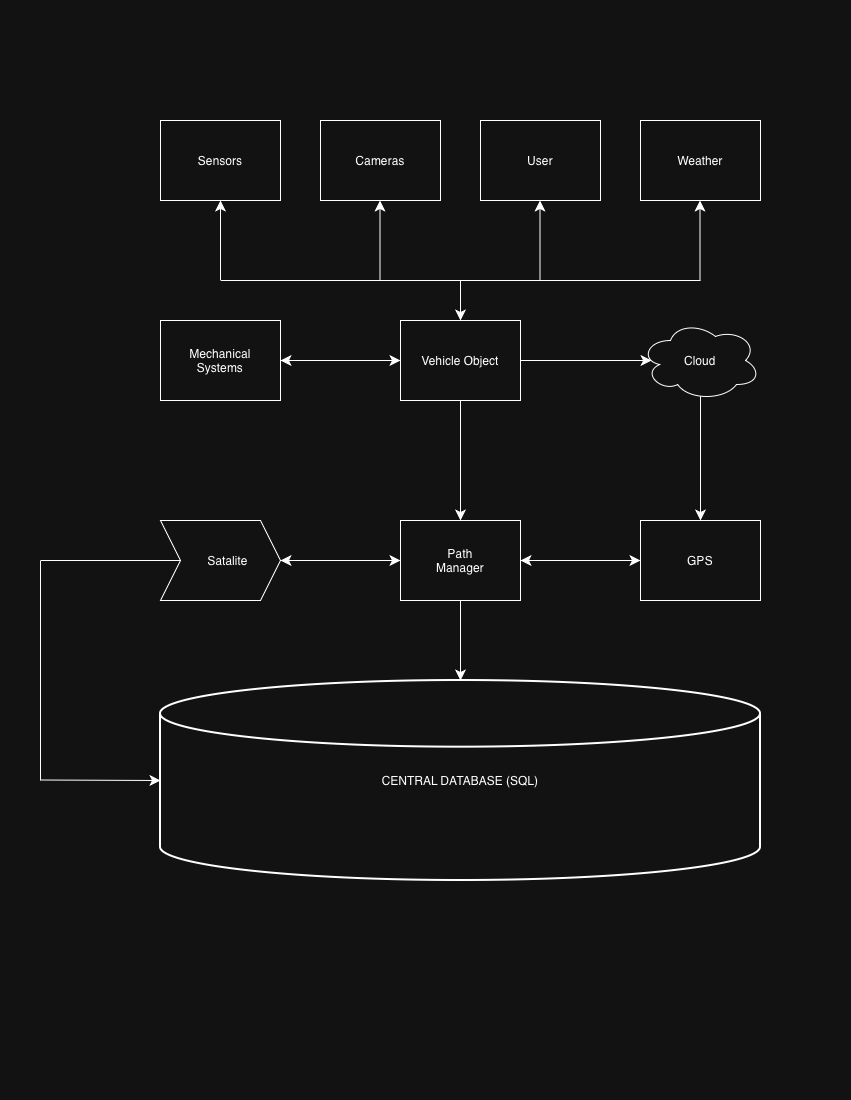

The diagram above was exported from draw.io. Its source (the exported page's mxGraphModel, read from the mxfile embedded in the PNG):
<mxGraphModel dx="1161" dy="910" grid="1" gridSize="10" guides="1" tooltips="1" connect="1" arrows="1" fold="1" page="1" pageScale="1" pageWidth="850" pageHeight="1100" math="0" shadow="0">
  <root>
    <mxCell id="0" />
    <mxCell id="1" parent="0" />
    <mxCell id="eyGO2kQXBbQcDsuNaVyT-1" parent="1" style="whiteSpace=wrap;html=1;" value="Sensors" vertex="1">
      <mxGeometry height="80" width="120" x="160" y="120" as="geometry" />
    </mxCell>
    <mxCell id="eyGO2kQXBbQcDsuNaVyT-2" parent="1" style="whiteSpace=wrap;html=1;" value="Cameras" vertex="1">
      <mxGeometry height="80" width="120" x="320" y="120" as="geometry" />
    </mxCell>
    <mxCell id="eyGO2kQXBbQcDsuNaVyT-3" parent="1" style="whiteSpace=wrap;html=1;" value="User" vertex="1">
      <mxGeometry height="80" width="120" x="480" y="120" as="geometry" />
    </mxCell>
    <mxCell id="eyGO2kQXBbQcDsuNaVyT-4" parent="1" style="whiteSpace=wrap;html=1;" value="Weather" vertex="1">
      <mxGeometry height="80" width="120" x="640" y="120" as="geometry" />
    </mxCell>
    <mxCell id="eyGO2kQXBbQcDsuNaVyT-26" edge="1" parent="1" source="eyGO2kQXBbQcDsuNaVyT-5" style="edgeStyle=none;curved=1;rounded=0;curveGeometry=1;orthogonalLoop=1;jettySize=auto;html=1;entryX=0.5;entryY=0;entryDx=0;entryDy=0;fontSize=12;defaultLabelBackgroundColor=page;startSize=8;endSize=8;" target="eyGO2kQXBbQcDsuNaVyT-7">
      <mxGeometry relative="1" as="geometry" />
    </mxCell>
    <mxCell id="eyGO2kQXBbQcDsuNaVyT-5" parent="1" style="whiteSpace=wrap;html=1;" value="Vehicle Object" vertex="1">
      <mxGeometry height="80" width="120" x="400" y="320" as="geometry" />
    </mxCell>
    <mxCell id="eyGO2kQXBbQcDsuNaVyT-25" edge="1" parent="1" source="eyGO2kQXBbQcDsuNaVyT-6" style="edgeStyle=none;curved=1;rounded=0;curveGeometry=1;orthogonalLoop=1;jettySize=auto;html=1;entryX=0;entryY=0.5;entryDx=0;entryDy=0;fontSize=12;defaultLabelBackgroundColor=page;startSize=8;endSize=8;startArrow=classic;startFill=1;" target="eyGO2kQXBbQcDsuNaVyT-5">
      <mxGeometry relative="1" as="geometry" />
    </mxCell>
    <mxCell id="eyGO2kQXBbQcDsuNaVyT-6" parent="1" style="whiteSpace=wrap;html=1;" value="Mechanical&lt;div&gt;Systems&lt;/div&gt;" vertex="1">
      <mxGeometry height="80" width="120" x="160" y="320" as="geometry" />
    </mxCell>
    <mxCell id="eyGO2kQXBbQcDsuNaVyT-23" edge="1" parent="1" source="eyGO2kQXBbQcDsuNaVyT-7" style="edgeStyle=none;curved=1;rounded=0;curveGeometry=1;orthogonalLoop=1;jettySize=auto;html=1;entryX=0;entryY=0.5;entryDx=0;entryDy=0;fontSize=12;defaultLabelBackgroundColor=page;startSize=8;endSize=8;startArrow=classic;startFill=1;" target="eyGO2kQXBbQcDsuNaVyT-8">
      <mxGeometry relative="1" as="geometry" />
    </mxCell>
    <mxCell id="eyGO2kQXBbQcDsuNaVyT-24" edge="1" parent="1" source="eyGO2kQXBbQcDsuNaVyT-7" style="edgeStyle=none;curved=1;rounded=0;curveGeometry=1;orthogonalLoop=1;jettySize=auto;html=1;entryX=1;entryY=0.5;entryDx=0;entryDy=0;fontSize=12;defaultLabelBackgroundColor=page;startSize=8;endSize=8;startArrow=classic;startFill=1;" target="eyGO2kQXBbQcDsuNaVyT-10">
      <mxGeometry relative="1" as="geometry" />
    </mxCell>
    <mxCell id="eyGO2kQXBbQcDsuNaVyT-7" parent="1" style="whiteSpace=wrap;html=1;" value="Path&lt;div&gt;Manager&lt;/div&gt;" vertex="1">
      <mxGeometry height="80" width="120" x="400" y="520" as="geometry" />
    </mxCell>
    <mxCell id="eyGO2kQXBbQcDsuNaVyT-8" parent="1" style="whiteSpace=wrap;html=1;" value="GPS" vertex="1">
      <mxGeometry height="80" width="120" x="640" y="520" as="geometry" />
    </mxCell>
    <mxCell id="eyGO2kQXBbQcDsuNaVyT-22" edge="1" parent="1" source="eyGO2kQXBbQcDsuNaVyT-9" style="edgeStyle=none;curved=1;rounded=0;curveGeometry=1;orthogonalLoop=1;jettySize=auto;html=1;entryX=0.5;entryY=0;entryDx=0;entryDy=0;fontSize=12;defaultLabelBackgroundColor=page;startSize=8;endSize=8;" target="eyGO2kQXBbQcDsuNaVyT-8">
      <mxGeometry relative="1" as="geometry" />
    </mxCell>
    <mxCell id="eyGO2kQXBbQcDsuNaVyT-9" parent="1" style="ellipse;shape=cloud;whiteSpace=wrap;html=1;perimeter=cloudPerimeter;" value="Cloud" vertex="1">
      <mxGeometry height="80" width="120" x="640" y="320" as="geometry" />
    </mxCell>
    <mxCell id="eyGO2kQXBbQcDsuNaVyT-10" parent="1" style="shape=step;perimeter=stepPerimeter;whiteSpace=wrap;html=1;shapeInside=1;fixedSize=1;" value="Satalite" vertex="1">
      <mxGeometry height="80" width="120" x="160" y="520" as="geometry" />
    </mxCell>
    <mxCell id="eyGO2kQXBbQcDsuNaVyT-12" edge="1" parent="1" style="edgeStyle=none;orthogonalLoop=1;jettySize=auto;html=1;rounded=0;fontSize=12;defaultLabelBackgroundColor=page;startSize=8;endSize=8;curved=1;entryX=0.5;entryY=1;entryDx=0;entryDy=0;" target="eyGO2kQXBbQcDsuNaVyT-1" value="">
      <mxGeometry relative="1" width="140" as="geometry">
        <Array as="points" />
        <mxPoint x="220" y="280" as="sourcePoint" />
        <mxPoint x="550" y="480" as="targetPoint" />
      </mxGeometry>
    </mxCell>
    <mxCell id="eyGO2kQXBbQcDsuNaVyT-15" edge="1" parent="1" style="edgeStyle=none;orthogonalLoop=1;jettySize=auto;html=1;rounded=0;fontSize=12;defaultLabelBackgroundColor=page;startSize=8;endSize=8;curved=1;entryX=0.5;entryY=1;entryDx=0;entryDy=0;" value="">
      <mxGeometry relative="1" width="140" as="geometry">
        <Array as="points" />
        <mxPoint x="379.5" y="280" as="sourcePoint" />
        <mxPoint x="379.5" y="200" as="targetPoint" />
      </mxGeometry>
    </mxCell>
    <mxCell id="eyGO2kQXBbQcDsuNaVyT-16" edge="1" parent="1" style="edgeStyle=none;orthogonalLoop=1;jettySize=auto;html=1;rounded=0;fontSize=12;defaultLabelBackgroundColor=page;startSize=8;endSize=8;curved=1;entryX=0.5;entryY=1;entryDx=0;entryDy=0;" value="">
      <mxGeometry relative="1" width="140" as="geometry">
        <Array as="points" />
        <mxPoint x="539.5" y="280" as="sourcePoint" />
        <mxPoint x="539.5" y="200" as="targetPoint" />
      </mxGeometry>
    </mxCell>
    <mxCell id="eyGO2kQXBbQcDsuNaVyT-17" edge="1" parent="1" style="edgeStyle=none;orthogonalLoop=1;jettySize=auto;html=1;rounded=0;fontSize=12;defaultLabelBackgroundColor=page;startSize=8;endSize=8;curved=1;entryX=0.5;entryY=1;entryDx=0;entryDy=0;" value="">
      <mxGeometry relative="1" width="140" as="geometry">
        <Array as="points" />
        <mxPoint x="699.5" y="280" as="sourcePoint" />
        <mxPoint x="699.5" y="200" as="targetPoint" />
      </mxGeometry>
    </mxCell>
    <mxCell id="eyGO2kQXBbQcDsuNaVyT-19" edge="1" parent="1" style="edgeStyle=none;orthogonalLoop=1;jettySize=auto;html=1;rounded=0;fontSize=12;defaultLabelBackgroundColor=page;startSize=8;endSize=8;curved=1;endArrow=none;endFill=0;" value="">
      <mxGeometry relative="1" width="140" as="geometry">
        <Array as="points" />
        <mxPoint x="220" y="280" as="sourcePoint" />
        <mxPoint x="700" y="280" as="targetPoint" />
      </mxGeometry>
    </mxCell>
    <mxCell id="eyGO2kQXBbQcDsuNaVyT-20" edge="1" parent="1" style="edgeStyle=none;orthogonalLoop=1;jettySize=auto;html=1;rounded=0;fontSize=12;defaultLabelBackgroundColor=page;startSize=8;endSize=8;curved=1;entryX=0.5;entryY=0;entryDx=0;entryDy=0;" target="eyGO2kQXBbQcDsuNaVyT-5" value="">
      <mxGeometry relative="1" width="140" as="geometry">
        <Array as="points" />
        <mxPoint x="460" y="280" as="sourcePoint" />
        <mxPoint x="560" y="410" as="targetPoint" />
      </mxGeometry>
    </mxCell>
    <mxCell id="eyGO2kQXBbQcDsuNaVyT-21" edge="1" parent="1" source="eyGO2kQXBbQcDsuNaVyT-5" style="edgeStyle=none;orthogonalLoop=1;jettySize=auto;html=1;rounded=0;fontSize=12;defaultLabelBackgroundColor=page;startSize=8;endSize=8;curved=1;exitX=1;exitY=0.5;exitDx=0;exitDy=0;" target="eyGO2kQXBbQcDsuNaVyT-9" value="">
      <mxGeometry relative="1" width="140" as="geometry">
        <Array as="points" />
        <mxPoint x="590" y="470" as="sourcePoint" />
        <mxPoint x="590" y="390" as="targetPoint" />
      </mxGeometry>
    </mxCell>
    <mxCell id="eyGO2kQXBbQcDsuNaVyT-32" parent="1" style="strokeWidth=2;html=1;shape=mxgraph.flowchart.database;whiteSpace=wrap;" value="CENTRAL DATABASE (SQL)" vertex="1">
      <mxGeometry height="200" width="600" x="160" y="680" as="geometry" />
    </mxCell>
    <mxCell id="eyGO2kQXBbQcDsuNaVyT-33" edge="1" parent="1" source="eyGO2kQXBbQcDsuNaVyT-7" style="edgeStyle=none;curved=1;rounded=0;curveGeometry=1;orthogonalLoop=1;jettySize=auto;html=1;entryX=0.5;entryY=0;entryDx=0;entryDy=0;entryPerimeter=0;fontSize=12;defaultLabelBackgroundColor=page;startSize=8;endSize=8;" target="eyGO2kQXBbQcDsuNaVyT-32">
      <mxGeometry relative="1" as="geometry" />
    </mxCell>
    <mxCell id="eyGO2kQXBbQcDsuNaVyT-34" edge="1" parent="1" source="eyGO2kQXBbQcDsuNaVyT-10" style="edgeStyle=none;curved=1;rounded=0;curveGeometry=1;orthogonalLoop=1;jettySize=auto;html=1;fontSize=12;defaultLabelBackgroundColor=page;startSize=8;endSize=8;exitX=0;exitY=0.5;exitDx=0;exitDy=0;startArrow=none;startFill=0;endArrow=none;endFill=0;">
      <mxGeometry relative="1" as="geometry">
        <mxPoint x="40" y="560" as="targetPoint" />
      </mxGeometry>
    </mxCell>
    <mxCell id="eyGO2kQXBbQcDsuNaVyT-35" edge="1" parent="1" style="edgeStyle=none;curved=1;rounded=0;curveGeometry=1;orthogonalLoop=1;jettySize=auto;html=1;fontSize=12;defaultLabelBackgroundColor=page;startSize=8;endSize=8;startArrow=none;startFill=0;endArrow=none;endFill=0;">
      <mxGeometry relative="1" as="geometry">
        <mxPoint x="40" y="560" as="sourcePoint" />
        <mxPoint x="40" y="780" as="targetPoint" />
      </mxGeometry>
    </mxCell>
    <mxCell id="eyGO2kQXBbQcDsuNaVyT-36" edge="1" parent="1" source="eyGO2kQXBbQcDsuNaVyT-32" style="edgeStyle=none;curved=1;rounded=0;curveGeometry=1;orthogonalLoop=1;jettySize=auto;html=1;fontSize=12;defaultLabelBackgroundColor=page;startSize=8;endSize=8;exitX=0;exitY=0.5;exitDx=0;exitDy=0;startArrow=classic;startFill=1;endArrow=none;endFill=0;exitPerimeter=0;">
      <mxGeometry relative="1" as="geometry">
        <mxPoint x="180" y="779.5" as="sourcePoint" />
        <mxPoint x="40" y="779.5" as="targetPoint" />
      </mxGeometry>
    </mxCell>
  </root>
</mxGraphModel>